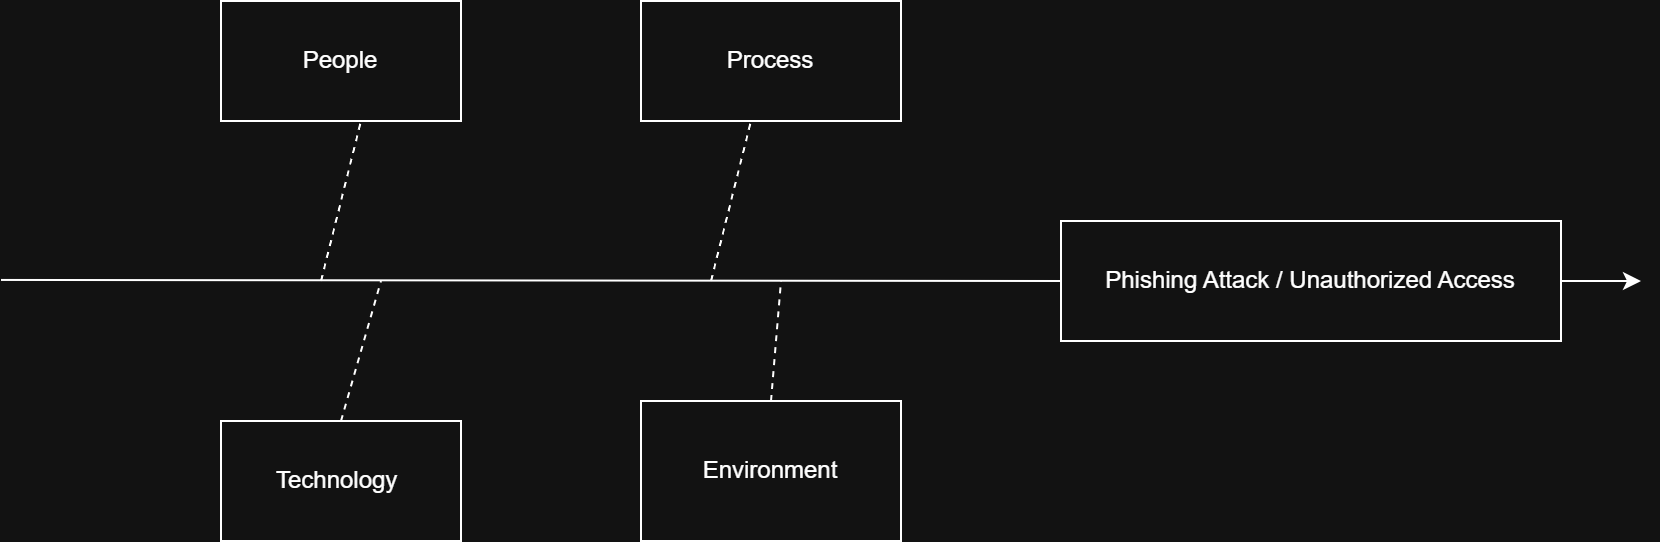

The diagram above was exported from draw.io. Its source (the exported page's mxGraphModel, read from the mxfile embedded in the PNG):
<mxGraphModel dx="899" dy="461" grid="1" gridSize="10" guides="1" tooltips="1" connect="1" arrows="1" fold="1" page="1" pageScale="1" pageWidth="850" pageHeight="1100" math="0" shadow="0">
  <root>
    <mxCell id="0" />
    <mxCell id="1" parent="0" />
    <mxCell id="av_UHC95QhXhbHGVG-Lu-10" edge="1" parent="1" source="av_UHC95QhXhbHGVG-Lu-1" style="edgeStyle=orthogonalEdgeStyle;rounded=0;orthogonalLoop=1;jettySize=auto;html=1;">
      <mxGeometry relative="1" as="geometry">
        <mxPoint x="870" y="360" as="targetPoint" />
      </mxGeometry>
    </mxCell>
    <mxCell id="av_UHC95QhXhbHGVG-Lu-1" parent="1" style="rounded=0;whiteSpace=wrap;html=1;" value="Phishing Attack / Unauthorized Access" vertex="1">
      <mxGeometry height="60" width="250" x="580" y="330" as="geometry" />
    </mxCell>
    <mxCell id="av_UHC95QhXhbHGVG-Lu-3" parent="1" style="rounded=0;whiteSpace=wrap;html=1;" value="Environment" vertex="1">
      <mxGeometry height="70" width="130" x="370" y="420" as="geometry" />
    </mxCell>
    <mxCell id="av_UHC95QhXhbHGVG-Lu-4" parent="1" style="rounded=0;whiteSpace=wrap;html=1;" value="Process" vertex="1">
      <mxGeometry height="60" width="130" x="370" y="220" as="geometry" />
    </mxCell>
    <mxCell id="av_UHC95QhXhbHGVG-Lu-5" parent="1" style="rounded=0;whiteSpace=wrap;html=1;" value="People" vertex="1">
      <mxGeometry height="60" width="120" x="160" y="220" as="geometry" />
    </mxCell>
    <mxCell id="av_UHC95QhXhbHGVG-Lu-6" parent="1" style="rounded=0;whiteSpace=wrap;html=1;" value="Technology&amp;nbsp;" vertex="1">
      <mxGeometry height="60" width="120" x="160" y="430" as="geometry" />
    </mxCell>
    <mxCell id="av_UHC95QhXhbHGVG-Lu-9" edge="1" parent="1" style="endArrow=none;html=1;rounded=0;entryX=0;entryY=0.5;entryDx=0;entryDy=0;" target="av_UHC95QhXhbHGVG-Lu-1" value="">
      <mxGeometry height="50" relative="1" width="50" as="geometry">
        <mxPoint x="50" y="359.47" as="sourcePoint" />
        <mxPoint x="570" y="360" as="targetPoint" />
      </mxGeometry>
    </mxCell>
    <mxCell id="av_UHC95QhXhbHGVG-Lu-12" edge="1" parent="1" style="endArrow=none;dashed=1;html=1;rounded=0;" value="">
      <mxGeometry height="50" relative="1" width="50" as="geometry">
        <mxPoint x="210" y="360" as="sourcePoint" />
        <mxPoint x="230" y="280" as="targetPoint" />
      </mxGeometry>
    </mxCell>
    <mxCell id="av_UHC95QhXhbHGVG-Lu-13" edge="1" parent="1" source="av_UHC95QhXhbHGVG-Lu-6" style="endArrow=none;dashed=1;html=1;rounded=0;exitX=0.5;exitY=0;exitDx=0;exitDy=0;" value="">
      <mxGeometry height="50" relative="1" width="50" as="geometry">
        <mxPoint x="220" y="420" as="sourcePoint" />
        <mxPoint x="240" y="360" as="targetPoint" />
      </mxGeometry>
    </mxCell>
    <mxCell id="av_UHC95QhXhbHGVG-Lu-15" edge="1" parent="1" source="av_UHC95QhXhbHGVG-Lu-3" style="endArrow=none;dashed=1;html=1;rounded=0;exitX=0.5;exitY=0;exitDx=0;exitDy=0;" value="">
      <mxGeometry height="50" relative="1" width="50" as="geometry">
        <mxPoint x="420" y="440" as="sourcePoint" />
        <mxPoint x="440" y="360" as="targetPoint" />
      </mxGeometry>
    </mxCell>
    <mxCell id="av_UHC95QhXhbHGVG-Lu-16" edge="1" parent="1" style="endArrow=none;dashed=1;html=1;rounded=0;" value="">
      <mxGeometry height="50" relative="1" width="50" as="geometry">
        <mxPoint x="405" y="360" as="sourcePoint" />
        <mxPoint x="425" y="280" as="targetPoint" />
      </mxGeometry>
    </mxCell>
  </root>
</mxGraphModel>